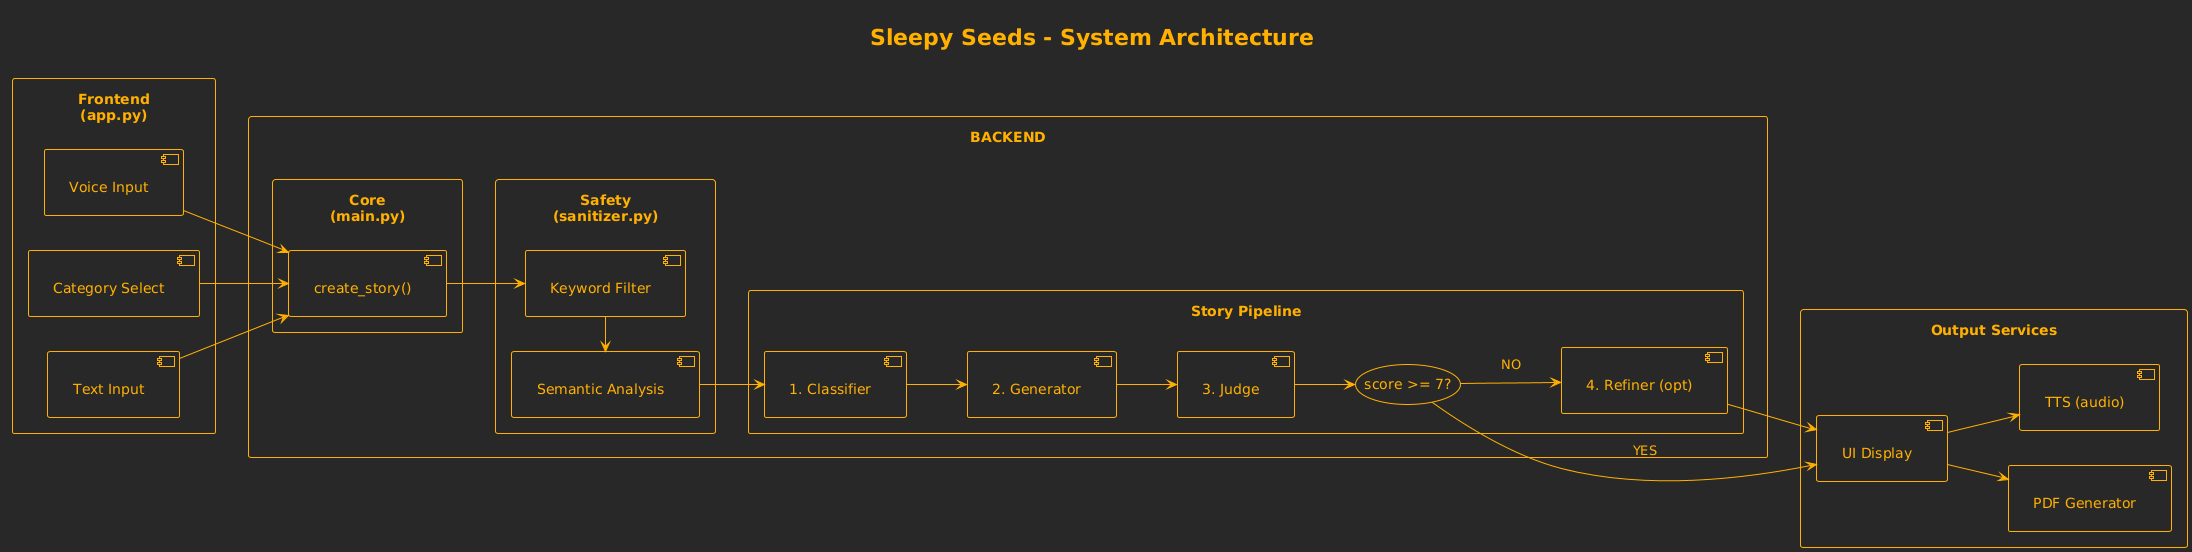

The diagram above was rendered by PlantUML. Its source (embedded in the PNG):
@startuml
!theme crt-amber
skinparam packageStyle rect
skinparam linetype polylines
skinparam padding 10



left to right direction

title Sleepy Seeds - System Architecture

' ================= FRONTEND =================
package "Frontend\n(app.py)" {
    [Voice Input]
    [Category Select]
    [Text Input]

}

' ================= BACKEND =================
package "BACKEND" {
    
    package "Core\n(main.py)" {
        [create_story()]
    }
    
    package "Safety\n(sanitizer.py)" {
        [Keyword Filter]
        [Semantic Analysis]
    }
   

    package "Story Pipeline" {
        [1. Classifier]
        [2. Generator]
        (score >= 7?)
        [3. Judge]
        [4. Refiner (opt)]
    }
}

' ================= OUTPUT SERVICES =================
package "Output Services" {
    [UI Display]
    [PDF Generator]
    [TTS (audio)]

}

' ================= FLOW CONNECTIONS =================

' Frontend to Core
[Voice Input] --> [create_story()]
[Category Select] --> [create_story()]
[Text Input] --> [create_story()]

' Core to Safety (sequential)
[create_story()] --> [Keyword Filter]
[Keyword Filter] -left-> [Semantic Analysis]

' Safety to Pipeline
[Semantic Analysis] --> [1. Classifier]


' Pipeline flow with decision
[1. Classifier] --> [2. Generator]
[2. Generator] --> [3. Judge]


' Decision diamond
[3. Judge] --> (score >= 7?)
(score >= 7?) --> [UI Display]: YES
(score >= 7?) --> [4. Refiner (opt)] : NO
[4. Refiner (opt)] --> [UI Display]

' Output services
[UI Display] --> [PDF Generator]
[UI Display] --> [TTS (audio)]
@enduml